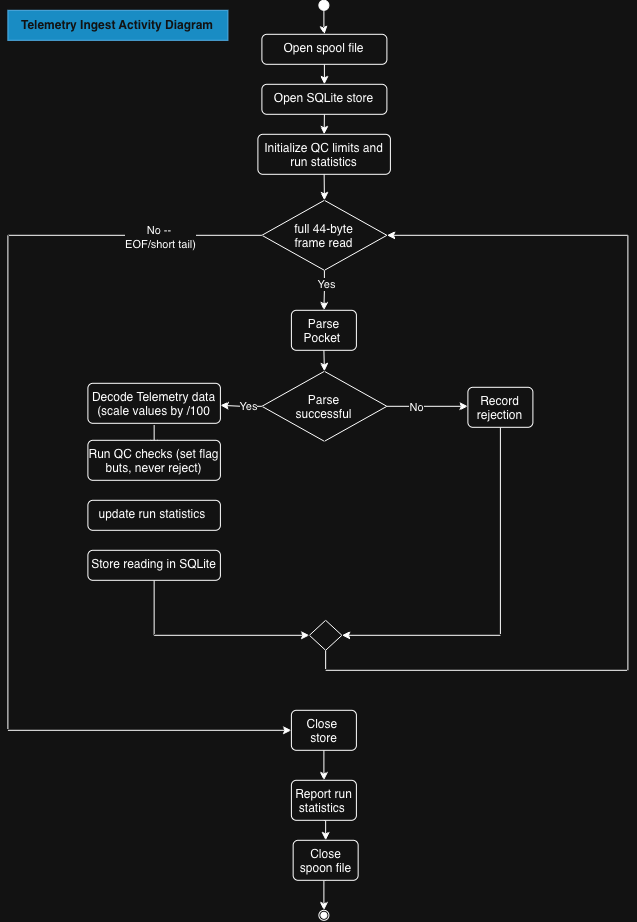

The diagram above was exported from draw.io. Its source (the exported page's mxGraphModel, read from the mxfile embedded in the PNG):
<mxGraphModel dx="1009" dy="643" grid="1" gridSize="10" guides="1" tooltips="1" connect="1" arrows="1" fold="1" page="1" pageScale="1" pageWidth="850" pageHeight="1100" math="0" shadow="0">
  <root>
    <mxCell id="0" />
    <mxCell id="1" parent="0" />
    <mxCell id="rpRNuNPYWwRSzbQwjQM3-22" edge="1" parent="1" source="rpRNuNPYWwRSzbQwjQM3-23" style="edgeStyle=orthogonalEdgeStyle;rounded=0;orthogonalLoop=1;jettySize=auto;html=1;" target="rpRNuNPYWwRSzbQwjQM3-25" value="">
      <mxGeometry relative="1" as="geometry" />
    </mxCell>
    <mxCell id="rpRNuNPYWwRSzbQwjQM3-23" parent="1" style="ellipse;fillColor=strokeColor;html=1;" value="" vertex="1">
      <mxGeometry height="10" width="10" x="431" y="40" as="geometry" />
    </mxCell>
    <mxCell id="rpRNuNPYWwRSzbQwjQM3-24" edge="1" parent="1" source="rpRNuNPYWwRSzbQwjQM3-25" style="edgeStyle=orthogonalEdgeStyle;rounded=0;orthogonalLoop=1;jettySize=auto;html=1;exitX=0.5;exitY=1;exitDx=0;exitDy=0;entryX=0.5;entryY=0;entryDx=0;entryDy=0;" target="rpRNuNPYWwRSzbQwjQM3-27">
      <mxGeometry relative="1" as="geometry" />
    </mxCell>
    <mxCell id="rpRNuNPYWwRSzbQwjQM3-25" parent="1" style="html=1;align=center;verticalAlign=top;rounded=1;absoluteArcSize=1;arcSize=10;dashed=0;whiteSpace=wrap;" value="Open spool file" vertex="1">
      <mxGeometry height="30" width="125" x="374" y="74" as="geometry" />
    </mxCell>
    <mxCell id="rpRNuNPYWwRSzbQwjQM3-26" edge="1" parent="1" source="rpRNuNPYWwRSzbQwjQM3-27" style="edgeStyle=orthogonalEdgeStyle;rounded=0;orthogonalLoop=1;jettySize=auto;html=1;exitX=0.5;exitY=1;exitDx=0;exitDy=0;entryX=0.5;entryY=0;entryDx=0;entryDy=0;" target="rpRNuNPYWwRSzbQwjQM3-29">
      <mxGeometry relative="1" as="geometry" />
    </mxCell>
    <mxCell id="rpRNuNPYWwRSzbQwjQM3-27" parent="1" style="html=1;align=center;verticalAlign=top;rounded=1;absoluteArcSize=1;arcSize=10;dashed=0;whiteSpace=wrap;" value="Open SQLite store" vertex="1">
      <mxGeometry height="30" width="125" x="374" y="124" as="geometry" />
    </mxCell>
    <mxCell id="rpRNuNPYWwRSzbQwjQM3-32" edge="1" parent="1" source="rpRNuNPYWwRSzbQwjQM3-29" style="edgeStyle=orthogonalEdgeStyle;rounded=0;orthogonalLoop=1;jettySize=auto;html=1;exitX=0.5;exitY=1;exitDx=0;exitDy=0;entryX=0.5;entryY=0;entryDx=0;entryDy=0;" target="rpRNuNPYWwRSzbQwjQM3-30">
      <mxGeometry relative="1" as="geometry" />
    </mxCell>
    <mxCell id="rpRNuNPYWwRSzbQwjQM3-29" parent="1" style="html=1;align=center;verticalAlign=top;rounded=1;absoluteArcSize=1;arcSize=10;dashed=0;whiteSpace=wrap;" value="Initialize QC limits and run statistics" vertex="1">
      <mxGeometry height="40" width="132.5" x="370" y="174" as="geometry" />
    </mxCell>
    <mxCell id="rpRNuNPYWwRSzbQwjQM3-54" edge="1" parent="1" source="rpRNuNPYWwRSzbQwjQM3-30" style="edgeStyle=orthogonalEdgeStyle;rounded=0;orthogonalLoop=1;jettySize=auto;html=1;exitX=0;exitY=0.5;exitDx=0;exitDy=0;entryX=0;entryY=0.5;entryDx=0;entryDy=0;" target="rpRNuNPYWwRSzbQwjQM3-51">
      <mxGeometry relative="1" as="geometry">
        <Array as="points">
          <mxPoint x="120" y="275" />
          <mxPoint x="120" y="770" />
        </Array>
      </mxGeometry>
    </mxCell>
    <mxCell id="rpRNuNPYWwRSzbQwjQM3-57" connectable="0" parent="rpRNuNPYWwRSzbQwjQM3-54" style="edgeLabel;html=1;align=center;verticalAlign=middle;resizable=0;points=[];" value="No --&amp;nbsp;&lt;div&gt;&lt;span style=&quot;color: light-dark(rgb(0, 0, 0), rgb(255, 255, 255));&quot;&gt;EOF/short tail)&lt;/span&gt;&lt;/div&gt;" vertex="1">
      <mxGeometry relative="1" x="-0.8005" y="2" as="geometry">
        <mxPoint as="offset" />
      </mxGeometry>
    </mxCell>
    <mxCell id="rpRNuNPYWwRSzbQwjQM3-58" edge="1" parent="1" source="rpRNuNPYWwRSzbQwjQM3-30" style="edgeStyle=orthogonalEdgeStyle;rounded=0;orthogonalLoop=1;jettySize=auto;html=1;exitX=0.5;exitY=1;exitDx=0;exitDy=0;entryX=0.5;entryY=0;entryDx=0;entryDy=0;" target="rpRNuNPYWwRSzbQwjQM3-33">
      <mxGeometry relative="1" as="geometry" />
    </mxCell>
    <mxCell id="rpRNuNPYWwRSzbQwjQM3-59" connectable="0" parent="rpRNuNPYWwRSzbQwjQM3-58" style="edgeLabel;html=1;align=center;verticalAlign=middle;resizable=0;points=[];" value="Yes" vertex="1">
      <mxGeometry relative="1" x="-0.3077" y="1" as="geometry">
        <mxPoint as="offset" />
      </mxGeometry>
    </mxCell>
    <mxCell id="rpRNuNPYWwRSzbQwjQM3-30" parent="1" style="rhombus;whiteSpace=wrap;html=1;shapeInside=1;" value="full 44-byte frame read" vertex="1">
      <mxGeometry height="70" width="125" x="374" y="240" as="geometry" />
    </mxCell>
    <mxCell id="rpRNuNPYWwRSzbQwjQM3-61" edge="1" parent="1" source="rpRNuNPYWwRSzbQwjQM3-33" style="edgeStyle=orthogonalEdgeStyle;rounded=0;orthogonalLoop=1;jettySize=auto;html=1;exitX=0.5;exitY=1;exitDx=0;exitDy=0;entryX=0.5;entryY=0;entryDx=0;entryDy=0;" target="rpRNuNPYWwRSzbQwjQM3-34">
      <mxGeometry relative="1" as="geometry" />
    </mxCell>
    <mxCell id="rpRNuNPYWwRSzbQwjQM3-33" parent="1" style="html=1;align=center;verticalAlign=top;rounded=1;absoluteArcSize=1;arcSize=10;dashed=0;whiteSpace=wrap;" value="Parse Pocket&amp;nbsp;" vertex="1">
      <mxGeometry height="40" width="65" x="403.5" y="350" as="geometry" />
    </mxCell>
    <mxCell id="rpRNuNPYWwRSzbQwjQM3-36" edge="1" parent="1" source="rpRNuNPYWwRSzbQwjQM3-34" style="edgeStyle=orthogonalEdgeStyle;rounded=0;orthogonalLoop=1;jettySize=auto;html=1;exitX=1;exitY=0.5;exitDx=0;exitDy=0;entryX=0;entryY=0.5;entryDx=0;entryDy=0;">
      <mxGeometry relative="1" as="geometry">
        <mxPoint x="580" y="446" as="targetPoint" />
      </mxGeometry>
    </mxCell>
    <mxCell id="rpRNuNPYWwRSzbQwjQM3-37" connectable="0" parent="rpRNuNPYWwRSzbQwjQM3-36" style="edgeLabel;html=1;align=center;verticalAlign=middle;resizable=0;points=[];" value="No" vertex="1">
      <mxGeometry relative="1" x="-0.284" y="-1" as="geometry">
        <mxPoint as="offset" />
      </mxGeometry>
    </mxCell>
    <mxCell id="rpRNuNPYWwRSzbQwjQM3-39" edge="1" parent="1" source="rpRNuNPYWwRSzbQwjQM3-34" style="edgeStyle=orthogonalEdgeStyle;rounded=0;orthogonalLoop=1;jettySize=auto;html=1;exitX=0;exitY=0.5;exitDx=0;exitDy=0;entryX=1;entryY=0.5;entryDx=0;entryDy=0;">
      <mxGeometry relative="1" as="geometry">
        <mxPoint x="332.5" y="445" as="targetPoint" />
      </mxGeometry>
    </mxCell>
    <mxCell id="rpRNuNPYWwRSzbQwjQM3-48" connectable="0" parent="rpRNuNPYWwRSzbQwjQM3-39" style="edgeLabel;html=1;align=center;verticalAlign=middle;resizable=0;points=[];" value="Yes" vertex="1">
      <mxGeometry relative="1" x="-0.3253" as="geometry">
        <mxPoint as="offset" />
      </mxGeometry>
    </mxCell>
    <mxCell id="rpRNuNPYWwRSzbQwjQM3-34" parent="1" style="rhombus;whiteSpace=wrap;html=1;shapeInside=1;" value="Parse successful" vertex="1">
      <mxGeometry height="70" width="125" x="374" y="411" as="geometry" />
    </mxCell>
    <mxCell id="rpRNuNPYWwRSzbQwjQM3-46" edge="1" parent="1" source="rpRNuNPYWwRSzbQwjQM3-35" style="edgeStyle=orthogonalEdgeStyle;rounded=0;orthogonalLoop=1;jettySize=auto;html=1;entryX=1;entryY=0.5;entryDx=0;entryDy=0;" target="rpRNuNPYWwRSzbQwjQM3-44">
      <mxGeometry relative="1" as="geometry">
        <Array as="points">
          <mxPoint x="612.5" y="675" />
        </Array>
      </mxGeometry>
    </mxCell>
    <mxCell id="rpRNuNPYWwRSzbQwjQM3-35" parent="1" style="html=1;align=center;verticalAlign=top;rounded=1;absoluteArcSize=1;arcSize=10;dashed=0;whiteSpace=wrap;" value="Record rejection" vertex="1">
      <mxGeometry height="40" width="65" x="580" y="427" as="geometry" />
    </mxCell>
    <mxCell id="rpRNuNPYWwRSzbQwjQM3-41" edge="1" parent="1" style="edgeStyle=orthogonalEdgeStyle;rounded=0;orthogonalLoop=1;jettySize=auto;html=1;exitX=0.5;exitY=1;exitDx=0;exitDy=0;entryX=0.5;entryY=0;entryDx=0;entryDy=0;">
      <mxGeometry relative="1" as="geometry">
        <mxPoint x="266.25" y="465" as="sourcePoint" />
        <mxPoint x="266.25" y="488" as="targetPoint" />
      </mxGeometry>
    </mxCell>
    <mxCell id="rpRNuNPYWwRSzbQwjQM3-38" parent="1" style="html=1;align=center;verticalAlign=top;rounded=1;absoluteArcSize=1;arcSize=10;dashed=0;whiteSpace=wrap;" value="Decode Telemetry data (scale values by /100" vertex="1">
      <mxGeometry height="40" width="132.5" x="200" y="423" as="geometry" />
    </mxCell>
    <mxCell id="rpRNuNPYWwRSzbQwjQM3-40" parent="1" style="html=1;align=center;verticalAlign=top;rounded=1;absoluteArcSize=1;arcSize=10;dashed=0;whiteSpace=wrap;" value="Run QC checks (set flag buts, never reject)" vertex="1">
      <mxGeometry height="40" width="132.5" x="200" y="480" as="geometry" />
    </mxCell>
    <mxCell id="rpRNuNPYWwRSzbQwjQM3-42" parent="1" style="html=1;align=center;verticalAlign=top;rounded=1;absoluteArcSize=1;arcSize=10;dashed=0;whiteSpace=wrap;" value="update run statistics&amp;nbsp;" vertex="1">
      <mxGeometry height="30" width="132.5" x="200" y="540" as="geometry" />
    </mxCell>
    <mxCell id="rpRNuNPYWwRSzbQwjQM3-45" edge="1" parent="1" source="rpRNuNPYWwRSzbQwjQM3-43" style="edgeStyle=orthogonalEdgeStyle;rounded=0;orthogonalLoop=1;jettySize=auto;html=1;exitX=0.5;exitY=1;exitDx=0;exitDy=0;entryX=0;entryY=0.5;entryDx=0;entryDy=0;" target="rpRNuNPYWwRSzbQwjQM3-44">
      <mxGeometry relative="1" as="geometry" />
    </mxCell>
    <mxCell id="rpRNuNPYWwRSzbQwjQM3-43" parent="1" style="html=1;align=center;verticalAlign=top;rounded=1;absoluteArcSize=1;arcSize=10;dashed=0;whiteSpace=wrap;" value="Store reading in SQLite" vertex="1">
      <mxGeometry height="30" width="132.5" x="200" y="590" as="geometry" />
    </mxCell>
    <mxCell id="rpRNuNPYWwRSzbQwjQM3-50" edge="1" parent="1" source="rpRNuNPYWwRSzbQwjQM3-44" style="edgeStyle=orthogonalEdgeStyle;rounded=0;orthogonalLoop=1;jettySize=auto;html=1;exitX=0.5;exitY=1;exitDx=0;exitDy=0;entryX=1;entryY=0.5;entryDx=0;entryDy=0;" target="rpRNuNPYWwRSzbQwjQM3-30">
      <mxGeometry relative="1" as="geometry">
        <Array as="points">
          <mxPoint x="437.8" y="710" />
          <mxPoint x="740" y="710" />
          <mxPoint x="740" y="275" />
        </Array>
      </mxGeometry>
    </mxCell>
    <mxCell id="rpRNuNPYWwRSzbQwjQM3-44" parent="1" style="rhombus;whiteSpace=wrap;html=1;shapeInside=1;" value="&lt;span style=&quot;color: rgba(0, 0, 0, 0); font-family: monospace; font-size: 1px; text-align: start; white-space: nowrap;&quot;&gt;%3CmxGraphModel%3E%3Croot%3E%3CmxCell%20id%3D%220%22%2F%3E%3CmxCell%20id%3D%221%22%20parent%3D%220%22%2F%3E%3CmxCell%20id%3D%222%22%20parent%3D%221%22%20style%3D%22rhombus%3BwhiteSpace%3Dwrap%3Bhtml%3D1%3BshapeInside%3D1%3B%22%20value%3D%22Parse%20successful%22%20vertex%3D%221%22%3E%3CmxGeometry%20height%3D%2270%22%20width%3D%22125%22%20x%3D%22374%22%20y%3D%22400%22%20as%3D%22geometry%22%2F%3E%3C%2FmxCell%3E%3C%2Froot%3E%3C%2FmxGraphModel%3&lt;/span&gt;" vertex="1">
      <mxGeometry height="30" width="32.5" x="421.5" y="660" as="geometry" />
    </mxCell>
    <mxCell id="rpRNuNPYWwRSzbQwjQM3-55" edge="1" parent="1" source="rpRNuNPYWwRSzbQwjQM3-51" style="edgeStyle=orthogonalEdgeStyle;rounded=0;orthogonalLoop=1;jettySize=auto;html=1;exitX=0.5;exitY=1;exitDx=0;exitDy=0;entryX=0.5;entryY=0;entryDx=0;entryDy=0;" target="rpRNuNPYWwRSzbQwjQM3-52">
      <mxGeometry relative="1" as="geometry" />
    </mxCell>
    <mxCell id="rpRNuNPYWwRSzbQwjQM3-51" parent="1" style="html=1;align=center;verticalAlign=top;rounded=1;absoluteArcSize=1;arcSize=10;dashed=0;whiteSpace=wrap;" value="Close&amp;nbsp;&lt;div&gt;store&lt;/div&gt;" vertex="1">
      <mxGeometry height="40" width="65" x="403.5" y="750" as="geometry" />
    </mxCell>
    <mxCell id="rpRNuNPYWwRSzbQwjQM3-56" edge="1" parent="1" source="rpRNuNPYWwRSzbQwjQM3-52" style="edgeStyle=orthogonalEdgeStyle;rounded=0;orthogonalLoop=1;jettySize=auto;html=1;exitX=0.5;exitY=1;exitDx=0;exitDy=0;entryX=0.5;entryY=0;entryDx=0;entryDy=0;" target="rpRNuNPYWwRSzbQwjQM3-53">
      <mxGeometry relative="1" as="geometry" />
    </mxCell>
    <mxCell id="rpRNuNPYWwRSzbQwjQM3-52" parent="1" style="html=1;align=center;verticalAlign=top;rounded=1;absoluteArcSize=1;arcSize=10;dashed=0;whiteSpace=wrap;" value="Report run statistics&amp;nbsp;" vertex="1">
      <mxGeometry height="40" width="65" x="403.5" y="820" as="geometry" />
    </mxCell>
    <mxCell id="rpRNuNPYWwRSzbQwjQM3-64" edge="1" parent="1" source="rpRNuNPYWwRSzbQwjQM3-53" style="edgeStyle=orthogonalEdgeStyle;rounded=0;orthogonalLoop=1;jettySize=auto;html=1;exitX=0.5;exitY=1;exitDx=0;exitDy=0;entryX=0.5;entryY=0;entryDx=0;entryDy=0;" target="rpRNuNPYWwRSzbQwjQM3-63">
      <mxGeometry relative="1" as="geometry" />
    </mxCell>
    <mxCell id="rpRNuNPYWwRSzbQwjQM3-53" parent="1" style="html=1;align=center;verticalAlign=top;rounded=1;absoluteArcSize=1;arcSize=10;dashed=0;whiteSpace=wrap;" value="Close spoon file" vertex="1">
      <mxGeometry height="40" width="65" x="405.25" y="880" as="geometry" />
    </mxCell>
    <mxCell id="rpRNuNPYWwRSzbQwjQM3-63" parent="1" style="ellipse;html=1;shape=endState;fillColor=strokeColor;" value="" vertex="1">
      <mxGeometry height="10" width="10" x="431" y="950" as="geometry" />
    </mxCell>
    <mxCell id="7uH5evmLHjobr7aBacfn-1" parent="1" style="text;html=1;whiteSpace=wrap;strokeColor=#006EAF;fillColor=#1ba1e2;align=center;verticalAlign=middle;rounded=0;fontColor=#ffffff;" value="&lt;b&gt;Telemetry Ingest Activity Diagram&lt;/b&gt;" vertex="1">
      <mxGeometry height="30" width="220" x="120" y="50" as="geometry" />
    </mxCell>
  </root>
</mxGraphModel>